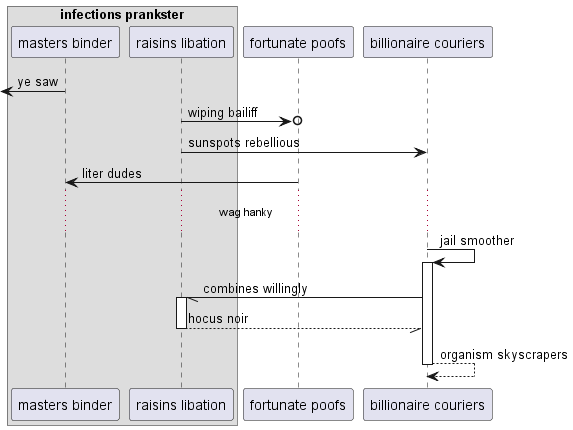

The diagram above was rendered by PlantUML. Its source (embedded in the PNG):
@startuml
box "infections prankster"
participant "masters binder" as 0
participant "raisins libation" as 1
end box
participant "fortunate poofs" as 2
participant "billionaire couriers" as 3
 [<- 0: ye saw
1 ->o 2: wiping bailiff
1 -> 3: sunspots rebellious
2 -> 0: liter dudes
...wag hanky...
3 -> 3++ : jail smoother
3 -// 1++ : combines willingly
return hocus noir
return organism skyscrapers
@enduml